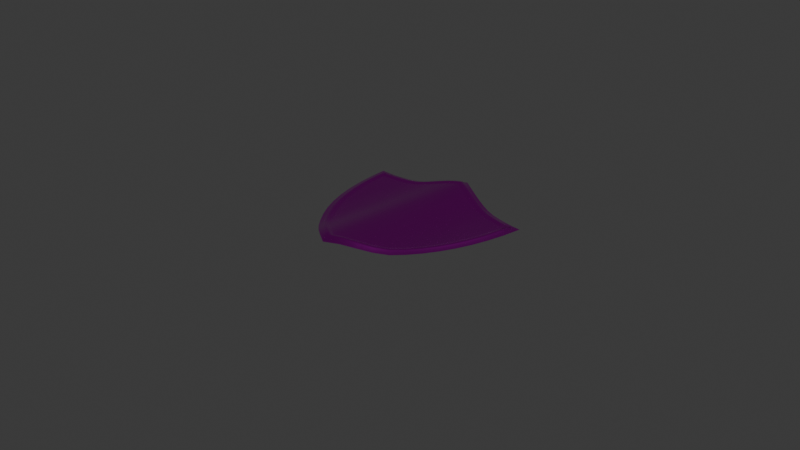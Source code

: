 # Source: shield.blend  (saved by Blender 4.2.66; exported with 4.5.12 LTS)
import bpy
from mathutils import Matrix  # noqa: F401  (used for matrix-valued properties, if any)

bpy.ops.wm.read_factory_settings(use_empty=True)
scene = bpy.context.scene
scene.name = 'Scene'

# ---- collections
col_collection = bpy.data.collections.new('Collection'); scene.collection.children.link(col_collection)

# ---- images (referenced by path relative to the original .blend; pixels are not part of the script)
import os
ASSET_DIR = os.environ.get("B2B_ASSET_DIR", "")  # directory of the original .blend (textures are referenced by path, not embedded)
HERE = os.path.dirname(os.path.abspath(__file__))  # packed textures are extracted next to this script under _unpacked/

def load_image(name, relpath, width, height, colorspace="sRGB"):
    """Load a texture the original file referenced (path relative to the .blend, or extracted next to this script)."""
    p = next((c for c in (os.path.join(HERE, relpath), os.path.join(ASSET_DIR, relpath)) if relpath and os.path.exists(c)), "")
    if p:
        img = bpy.data.images.load(p, check_existing=True)
        img.name = name
    else:  # same state as the original file: an image datablock whose file is absent (Cycles renders it pink)
        img = bpy.data.images.new(name, width, height)
        img.source = "FILE"
        img.filepath = "//" + (relpath or name)
    img.colorspace_settings.name = colorspace
    return img
img_shield = load_image('shield', 'shield.png', 1024, 1024, 'sRGB')

# ---- materials (node trees are filled in below, after node groups)
mat_material_001 = bpy.data.materials.new('Material.001')

# ---- material node trees
mat_material_001.use_nodes = True; mat_material_001.node_tree.nodes.clear()
_N = mat_material_001.node_tree.nodes; _L = mat_material_001.node_tree.links
n0 = _N.new('ShaderNodeBsdfPrincipled'); n0.name = 'Principled BSDF'; n0.location = (10, 300)
n0.inputs[1].default_value = 1.0
n0.inputs[2].default_value = 0.1949
n1 = _N.new('ShaderNodeOutputMaterial'); n1.name = 'Material Output'; n1.location = (300, 300)
n2 = _N.new('ShaderNodeTexImage'); n2.name = 'Image Texture'; n2.location = (-354, 303)
n2.image = img_shield
n3 = _N.new('ShaderNodeMapping'); n3.name = 'Mapping'; n3.location = (-534, 263)
n4 = _N.new('ShaderNodeTexCoord'); n4.name = 'Texture Coordinate'; n4.location = (-714, 263)
_L.new(n0.outputs[0], n1.inputs[0])
_L.new(n2.outputs[0], n0.inputs[0])
_L.new(n3.outputs[0], n2.inputs[0])
_L.new(n4.outputs[2], n3.inputs[0])
n1.is_active_output = True

# ---- world
world_world = bpy.data.worlds.new('World'); scene.world = world_world
world_world.use_nodes = True; world_world.node_tree.nodes.clear()
_N = world_world.node_tree.nodes; _L = world_world.node_tree.links
n0 = _N.new('ShaderNodeOutputWorld'); n0.name = 'World Output'; n0.location = (300, 300)
n1 = _N.new('ShaderNodeBackground'); n1.name = 'Background'; n1.location = (10, 300)
n1.inputs[0].default_value = (0.05088, 0.05088, 0.05088, 1.0)
_L.new(n1.outputs[0], n0.inputs[0])
n0.is_active_output = True
world_world.color = (0.05088, 0.05088, 0.05088)
world_world.sun_shadow_jitter_overblur = 0.0

# ---- cameras
cam_camera = bpy.data.cameras.new('Camera')
cam_camera.clip_end = 100.0
cam_camera.ortho_scale = 7.314

# ---- lights
light_light = bpy.data.lights.new('Light', 'POINT')
light_light.energy = 1000.0
light_light.shadow_soft_size = 0.1

# ---- meshes
me_b_ziercurve = bpy.data.meshes.new('BézierCurve')
me_b_ziercurve.from_pydata([(0.0, 1.0, 0.09164), (0.04109, 0.9695, 0.09599), (0.09454, 0.9372, 0.09573), (0.1589, 0.9038, 0.08845), (0.2329, 0.8703, 0.07356), (0.315, 0.8374, 0.05278), (0.4039, 0.8062, 0.02987), (0.4981, 0.7773, 0.0102), (0.5962, 0.7518, 0.0002388), (0.6969, 0.7304, 0.0), (0.7987, 0.7141, 0.0), (0.9002, 0.7037, 0.0), (1.0, 0.7, 0.0), (0.9788, 0.4915, 0.0), (0.9462, 0.2966, 0.0), (0.9022, 0.1147, 0.0), (0.8468, -0.05447, 0.0), (0.78, -0.2114, 0.0), (0.7021, -0.3564, 0.0), (0.6128, -0.4899, 0.0), (0.5124, -0.6124, 0.002328), (0.4009, -0.7243, 0.02628), (0.2783, -0.8259, 0.06201), (0.1446, -0.9177, 0.09062), (0.0, -1.0, 0.09297), (-0.04109, 0.9695, 0.09599), (-0.09454, 0.9372, 0.09573), (-0.1589, 0.9038, 0.08845), (-0.2329, 0.8703, 0.07356), (-0.315, 0.8374, 0.05278), (-0.4039, 0.8062, 0.02987), (-0.4981, 0.7773, 0.0102), (-0.5962, 0.7518, 0.0002388), (-0.6969, 0.7304, 0.0), (-0.7987, 0.7141, 0.0), (-0.9002, 0.7037, 0.0), (-1.0, 0.7, 0.0), (-0.9788, 0.4915, 0.0), (-0.9462, 0.2966, 0.0), (-0.9022, 0.1147, 0.0), (-0.8468, -0.05447, 0.0), (-0.78, -0.2114, 0.0), (-0.7021, -0.3564, 0.0), (-0.6128, -0.4899, 0.0), (-0.5124, -0.6124, 0.002328), (-0.4009, -0.7243, 0.02628), (-0.2783, -0.8259, 0.06201), (-0.1446, -0.9177, 0.09062), (0.0, 0.8472, 0.1202), (0.03161, 0.8271, 0.1191), (0.1036, 0.7898, 0.1099), (0.1832, 0.7537, 0.09249), (0.2704, 0.7188, 0.06905), (0.3643, 0.6858, 0.04378), (0.4636, 0.6554, 0.02252), (0.5671, 0.6284, 0.01223), (0.6737, 0.6058, 0.01209), (0.7831, 0.5883, 0.01209), (0.8607, 0.5821, 0.01209), (0.8532, 0.5084, 0.01209), (0.822, 0.322, 0.01209), (0.7802, 0.1494, 0.01209), (0.728, -0.009869, 0.01209), (0.6657, -0.1564, 0.01209), (0.5933, -0.291, 0.01209), (0.5109, -0.4144, 0.01209), (0.4183, -0.5273, 0.01825), (0.3154, -0.6306, 0.04666), (0.2018, -0.7247, 0.0843), (0.07732, -0.8102, 0.1142), (0.0, -0.8542, 0.1202), (-0.03161, 0.8271, 0.1191), (-0.1036, 0.7898, 0.1099), (-0.1832, 0.7537, 0.09249), (-0.2704, 0.7188, 0.06905), (-0.3643, 0.6858, 0.04378), (-0.4636, 0.6554, 0.02252), (-0.5671, 0.6284, 0.01223), (-0.6737, 0.6058, 0.01209), (-0.7831, 0.5883, 0.01209), (-0.8607, 0.5821, 0.01209), (-0.8532, 0.5084, 0.01209), (-0.822, 0.322, 0.01209), (-0.7802, 0.1494, 0.01209), (-0.728, -0.009869, 0.01209), (-0.6657, -0.1564, 0.01209), (-0.5933, -0.291, 0.01209), (-0.5109, -0.4144, 0.01209), (-0.4183, -0.5273, 0.01825), (-0.3154, -0.6306, 0.04666), (-0.2018, -0.7247, 0.0843), (-0.07732, -0.8102, 0.1142), (0.07417, 0.9009, 0.1145), (0.1408, 0.8664, 0.1065), (0.2166, 0.832, 0.09044), (0.3004, 0.7985, 0.0684), (0.3909, 0.7666, 0.04426), (0.4867, 0.7373, 0.02359), (0.5866, 0.7113, 0.013), (0.6893, 0.6895, 0.01271), (0.7932, 0.6728, 0.0127), (0.9541, 0.6601, 0.003262), (0.9376, 0.4971, 0.01271), (0.9054, 0.3049, 0.0127), (0.8621, 0.1261, 0.0127), (0.8078, -0.03983, 0.0127), (0.7425, -0.1933, 0.01269), (0.6664, -0.3349, 0.01269), (0.5794, -0.4652, 0.01269), (0.4815, -0.5845, 0.0164), (0.3728, -0.6935, 0.0426), (0.2532, -0.7927, 0.07969), (0.1225, -0.8824, 0.1093), (0.0, -0.9521, 0.1099), (-0.07417, 0.9009, 0.1145), (-0.1408, 0.8664, 0.1065), (-0.2166, 0.832, 0.09044), (-0.3004, 0.7985, 0.0684), (-0.3909, 0.7666, 0.04426), (-0.4867, 0.7373, 0.02359), (-0.5866, 0.7113, 0.013), (-0.6893, 0.6895, 0.01271), (-0.7932, 0.6728, 0.0127), (-0.9541, 0.6601, 0.003262), (-0.9376, 0.4971, 0.01271), (-0.9054, 0.3049, 0.0127), (-0.8621, 0.1261, 0.0127), (-0.8078, -0.03983, 0.0127), (-0.7425, -0.1933, 0.01269), (-0.6664, -0.3349, 0.01269), (-0.5794, -0.4652, 0.01269), (-0.4815, -0.5845, 0.0164), (-0.3728, -0.6935, 0.0426), (-0.2532, -0.7927, 0.07969), (-0.1225, -0.8824, 0.1093), (0.0, 0.9482, 0.1087), (0.1091, 0.8011, 0.1107), (0.1353, 0.855, 0.1151), (0.1156, 0.8146, 0.1154), (0.1222, 0.8281, 0.1213), (0.1287, 0.8415, 0.1217), (0.06786, 0.8899, 0.1234), (0.03793, 0.838, 0.1198), (0.06038, 0.877, 0.1302), (0.05289, 0.864, 0.13), (0.04541, 0.851, 0.1243), (0.1881, 0.7653, 0.0934), (0.2116, 0.8204, 0.09881), (0.194, 0.7791, 0.09824), (0.1999, 0.7928, 0.1043), (0.2058, 0.8066, 0.1051), (0.2749, 0.7306, 0.07006), (0.2959, 0.7867, 0.07646), (0.2801, 0.7446, 0.07506), (0.2854, 0.7586, 0.0814), (0.2907, 0.7726, 0.08244), (0.3682, 0.6978, 0.04484), (0.3869, 0.7546, 0.05205), (0.3729, 0.712, 0.04996), (0.3776, 0.7262, 0.05648), (0.3823, 0.7404, 0.05776), (0.467, 0.6675, 0.02353), (0.4833, 0.7251, 0.03117), (0.4711, 0.6819, 0.02867), (0.4752, 0.6963, 0.03528), (0.4792, 0.7107, 0.0367), (0.57, 0.6407, 0.01306), (0.5837, 0.699, 0.02051), (0.5734, 0.6553, 0.01806), (0.5769, 0.6699, 0.02461), (0.5803, 0.6844, 0.02601), (0.676, 0.6182, 0.01288), (0.6869, 0.6771, 0.02022), (0.6787, 0.633, 0.01784), (0.6815, 0.6477, 0.02436), (0.6842, 0.6624, 0.02574), (0.7846, 0.6008, 0.01288), (0.7917, 0.6603, 0.02022), (0.7864, 0.6157, 0.01784), (0.7882, 0.6306, 0.02437), (0.7899, 0.6454, 0.02574), (0.8745, 0.5937, 0.01217), (0.9403, 0.6485, 0.01258), (0.891, 0.6074, 0.02018), (0.9074, 0.6211, 0.02997), (0.9238, 0.6348, 0.02486), (0.8344, 0.3194, 0.01288), (0.893, 0.3074, 0.02022), (0.849, 0.3164, 0.01784), (0.8637, 0.3134, 0.02437), (0.8784, 0.3104, 0.02574), (0.9251, 0.4988, 0.02022), (0.8657, 0.5067, 0.01288), (0.9102, 0.5008, 0.02574), (0.8954, 0.5027, 0.02437), (0.8805, 0.5047, 0.01784), (0.7923, 0.1459, 0.01288), (0.85, 0.1296, 0.02022), (0.8067, 0.1418, 0.01784), (0.8212, 0.1377, 0.02437), (0.8356, 0.1337, 0.02574), (0.7399, -0.01431, 0.01288), (0.796, -0.03538, 0.02021), (0.7539, -0.01958, 0.01784), (0.7679, -0.02485, 0.02437), (0.7819, -0.03011, 0.02574), (0.6771, -0.1619, 0.01288), (0.7311, -0.1879, 0.02021), (0.6906, -0.1684, 0.01784), (0.7041, -0.1749, 0.02437), (0.7176, -0.1814, 0.02575), (0.6042, -0.2975, 0.01288), (0.6555, -0.3284, 0.02021), (0.617, -0.3053, 0.01785), (0.6298, -0.313, 0.02438), (0.6427, -0.3207, 0.02575), (0.5211, -0.4219, 0.01288), (0.5692, -0.4576, 0.02021), (0.5331, -0.4309, 0.01785), (0.5451, -0.4398, 0.02438), (0.5572, -0.4487, 0.02575), (0.4277, -0.5358, 0.01875), (0.4722, -0.576, 0.02433), (0.4388, -0.5459, 0.02332), (0.4499, -0.5559, 0.02941), (0.4611, -0.566, 0.03033), (0.3239, -0.6399, 0.04702), (0.3643, -0.6842, 0.05103), (0.334, -0.651, 0.05134), (0.3441, -0.662, 0.05707), (0.3542, -0.6731, 0.05754), (0.2095, -0.7348, 0.08477), (0.2456, -0.7826, 0.08839), (0.2185, -0.7467, 0.08913), (0.2275, -0.7587, 0.09478), (0.2366, -0.7706, 0.0951), (0.08403, -0.8209, 0.1148), (0.1158, -0.8717, 0.1182), (0.09198, -0.8336, 0.1193), (0.09993, -0.8463, 0.1249), (0.1079, -0.859, 0.1251), (0.0, -0.8687, 0.1208), (0.0, -0.9376, 0.1204), (0.0, -0.8859, 0.1262), (0.0, -0.9032, 0.1329), (0.0, -0.9204, 0.1309), (-0.03793, 0.838, 0.1198), (-0.06786, 0.8899, 0.1234), (-0.04541, 0.851, 0.1243), (-0.05289, 0.864, 0.13), (-0.06038, 0.877, 0.1302), (-0.1353, 0.855, 0.1151), (-0.1091, 0.8011, 0.1107), (-0.1287, 0.8415, 0.1217), (-0.1222, 0.8281, 0.1213), (-0.1156, 0.8146, 0.1154), (-0.2116, 0.8204, 0.09881), (-0.1881, 0.7653, 0.0934), (-0.2058, 0.8066, 0.1051), (-0.1999, 0.7928, 0.1043), (-0.194, 0.7791, 0.09824), (-0.2959, 0.7867, 0.07646), (-0.2749, 0.7306, 0.07006), (-0.2907, 0.7726, 0.08244), (-0.2854, 0.7586, 0.0814), (-0.2801, 0.7446, 0.07506), (-0.3869, 0.7546, 0.05205), (-0.3682, 0.6978, 0.04484), (-0.3823, 0.7404, 0.05776), (-0.3776, 0.7262, 0.05648), (-0.3729, 0.712, 0.04996), (-0.4833, 0.7251, 0.03117), (-0.467, 0.6675, 0.02353), (-0.4792, 0.7107, 0.0367), (-0.4752, 0.6963, 0.03528), (-0.4711, 0.6819, 0.02867), (-0.5837, 0.699, 0.02051), (-0.57, 0.6407, 0.01306), (-0.5803, 0.6844, 0.02601), (-0.5769, 0.6699, 0.02461), (-0.5734, 0.6553, 0.01806), (-0.6869, 0.6771, 0.02022), (-0.676, 0.6182, 0.01288), (-0.6842, 0.6624, 0.02574), (-0.6815, 0.6477, 0.02436), (-0.6787, 0.633, 0.01784), (-0.7917, 0.6603, 0.02022), (-0.7846, 0.6008, 0.01288), (-0.7899, 0.6454, 0.02574), (-0.7882, 0.6306, 0.02437), (-0.7864, 0.6157, 0.01784), (-0.9403, 0.6485, 0.01258), (-0.8745, 0.5937, 0.01217), (-0.9238, 0.6348, 0.02486), (-0.9074, 0.6211, 0.02997), (-0.891, 0.6074, 0.02018), (-0.8657, 0.5067, 0.01288), (-0.9251, 0.4988, 0.02022), (-0.8805, 0.5047, 0.01784), (-0.8954, 0.5027, 0.02437), (-0.9102, 0.5008, 0.02574), (-0.893, 0.3074, 0.02022), (-0.8344, 0.3194, 0.01288), (-0.8784, 0.3104, 0.02574), (-0.8637, 0.3134, 0.02437), (-0.849, 0.3164, 0.01784), (-0.85, 0.1296, 0.02022), (-0.7923, 0.1459, 0.01288), (-0.8356, 0.1337, 0.02574), (-0.8212, 0.1377, 0.02437), (-0.8067, 0.1418, 0.01784), (-0.796, -0.03538, 0.02021), (-0.7399, -0.01431, 0.01288), (-0.7819, -0.03011, 0.02574), (-0.7679, -0.02485, 0.02437), (-0.7539, -0.01958, 0.01784), (-0.7311, -0.1879, 0.02021), (-0.6771, -0.1619, 0.01288), (-0.7176, -0.1814, 0.02575), (-0.7041, -0.1749, 0.02437), (-0.6906, -0.1684, 0.01784), (-0.6555, -0.3284, 0.02021), (-0.6042, -0.2975, 0.01288), (-0.6427, -0.3207, 0.02575), (-0.6298, -0.313, 0.02438), (-0.617, -0.3053, 0.01785), (-0.5692, -0.4576, 0.02021), (-0.5211, -0.4219, 0.01288), (-0.5572, -0.4487, 0.02575), (-0.5451, -0.4398, 0.02438), (-0.5331, -0.4309, 0.01785), (-0.4722, -0.576, 0.02433), (-0.4277, -0.5358, 0.01875), (-0.4611, -0.566, 0.03033), (-0.4499, -0.5559, 0.02941), (-0.4388, -0.5459, 0.02332), (-0.3643, -0.6842, 0.05103), (-0.3239, -0.6399, 0.04702), (-0.3542, -0.6731, 0.05754), (-0.3441, -0.662, 0.05707), (-0.334, -0.651, 0.05134), (-0.2456, -0.7826, 0.08839), (-0.2095, -0.7348, 0.08477), (-0.2366, -0.7706, 0.0951), (-0.2275, -0.7587, 0.09478), (-0.2185, -0.7467, 0.08913), (-0.1158, -0.8717, 0.1182), (-0.08403, -0.8209, 0.1148), (-0.1079, -0.859, 0.1251), (-0.09993, -0.8463, 0.1249), (-0.09198, -0.8336, 0.1193), (0.0, 0.9332, 0.1195), (0.0, 0.8622, 0.1207), (0.0, 0.9155, 0.1307), (0.0, 0.8977, 0.1333), (0.0, 0.88, 0.1264)], [], [(69, 49, 48, 70), (135, 1, 0), (92, 2, 1, 135), (93, 3, 2, 92), (94, 4, 3, 93), (95, 5, 4, 94), (96, 6, 5, 95), (97, 7, 6, 96), (98, 8, 7, 97), (99, 9, 8, 98), (100, 10, 9, 99), (101, 11, 10, 100), (101, 12, 11), (102, 13, 12, 101), (103, 14, 13, 102), (104, 15, 14, 103), (105, 16, 15, 104), (106, 17, 16, 105), (107, 18, 17, 106), (108, 19, 18, 107), (109, 20, 19, 108), (110, 21, 20, 109), (111, 22, 21, 110), (112, 23, 22, 111), (113, 24, 23, 112), (135, 0, 25), (135, 25, 26, 114), (114, 26, 27, 115), (115, 27, 28, 116), (116, 28, 29, 117), (117, 29, 30, 118), (118, 30, 31, 119), (119, 31, 32, 120), (120, 32, 33, 121), (121, 33, 34, 122), (122, 34, 35, 123), (123, 35, 36), (123, 36, 37, 124), (124, 37, 38, 125), (125, 38, 39, 126), (126, 39, 40, 127), (127, 40, 41, 128), (128, 41, 42, 129), (129, 42, 43, 130), (130, 43, 44, 131), (131, 44, 45, 132), (132, 45, 46, 133), (133, 46, 47, 134), (134, 47, 24, 113), (141, 92, 135, 351), (51, 146, 136, 50), (53, 156, 151, 52), (54, 161, 156, 53), (55, 166, 161, 54), (56, 171, 166, 55), (57, 176, 171, 56), (58, 181, 176, 57), (59, 192, 181, 58), (62, 201, 196, 61), (61, 196, 186, 60), (63, 206, 201, 62), (64, 211, 206, 63), (65, 216, 211, 64), (66, 221, 216, 65), (67, 226, 221, 66), (68, 231, 226, 67), (69, 236, 231, 68), (70, 241, 236, 69), (91, 347, 241, 70), (251, 115, 116, 256), (72, 252, 257, 73), (73, 257, 262, 74), (74, 262, 267, 75), (75, 267, 272, 76), (76, 272, 277, 77), (77, 277, 282, 78), (78, 282, 287, 79), (79, 287, 292, 80), (301, 125, 126, 306), (82, 302, 307, 83), (83, 307, 312, 84), (84, 312, 317, 85), (85, 317, 322, 86), (86, 322, 327, 87), (87, 327, 332, 88), (88, 332, 337, 89), (89, 337, 342, 90), (90, 342, 347, 91), (71, 246, 252, 72), (80, 292, 296, 81), (60, 186, 192, 59), (49, 142, 352, 48), (48, 352, 246, 71), (247, 114, 115, 251), (52, 151, 146, 51), (191, 102, 101, 182), (81, 296, 302, 82), (346, 134, 113, 242), (341, 133, 134, 346), (336, 132, 133, 341), (331, 131, 132, 336), (326, 130, 131, 331), (321, 129, 130, 326), (316, 128, 129, 321), (311, 127, 128, 316), (306, 126, 127, 311), (297, 124, 125, 301), (291, 123, 124, 297), (286, 122, 123, 291), (281, 121, 122, 286), (276, 120, 121, 281), (271, 119, 120, 276), (266, 118, 119, 271), (261, 117, 118, 266), (256, 116, 117, 261), (351, 135, 114, 247), (242, 113, 112, 237), (237, 112, 111, 232), (232, 111, 110, 227), (227, 110, 109, 222), (222, 109, 108, 217), (217, 108, 107, 212), (212, 107, 106, 207), (207, 106, 105, 202), (202, 105, 104, 197), (187, 103, 102, 191), (197, 104, 103, 187), (182, 101, 100, 177), (177, 100, 99, 172), (172, 99, 98, 167), (167, 98, 97, 162), (162, 97, 96, 157), (157, 96, 95, 152), (152, 95, 94, 147), (137, 93, 92, 141), (147, 94, 93, 137), (247, 250, 353, 351), (250, 249, 354, 353), (249, 248, 355, 354), (248, 246, 352, 355), (351, 353, 143, 141), (353, 354, 144, 143), (354, 355, 145, 144), (355, 352, 142, 145), (182, 185, 193, 191), (185, 184, 194, 193), (184, 183, 195, 194), (183, 181, 192, 195), (297, 300, 293, 291), (300, 299, 294, 293), (299, 298, 295, 294), (298, 296, 292, 295), (242, 245, 348, 346), (245, 244, 349, 348), (244, 243, 350, 349), (243, 241, 347, 350), (346, 348, 343, 341), (348, 349, 344, 343), (349, 350, 345, 344), (350, 347, 342, 345), (341, 343, 338, 336), (343, 344, 339, 338), (344, 345, 340, 339), (345, 342, 337, 340), (336, 338, 333, 331), (338, 339, 334, 333), (339, 340, 335, 334), (340, 337, 332, 335), (331, 333, 328, 326), (333, 334, 329, 328), (334, 335, 330, 329), (335, 332, 327, 330), (326, 328, 323, 321), (328, 329, 324, 323), (329, 330, 325, 324), (330, 327, 322, 325), (321, 323, 318, 316), (323, 324, 319, 318), (324, 325, 320, 319), (325, 322, 317, 320), (316, 318, 313, 311), (318, 319, 314, 313), (319, 320, 315, 314), (320, 317, 312, 315), (311, 313, 308, 306), (313, 314, 309, 308), (314, 315, 310, 309), (315, 312, 307, 310), (306, 308, 303, 301), (308, 309, 304, 303), (309, 310, 305, 304), (310, 307, 302, 305), (301, 303, 300, 297), (303, 304, 299, 300), (304, 305, 298, 299), (305, 302, 296, 298), (291, 293, 288, 286), (293, 294, 289, 288), (294, 295, 290, 289), (295, 292, 287, 290), (286, 288, 283, 281), (288, 289, 284, 283), (289, 290, 285, 284), (290, 287, 282, 285), (281, 283, 278, 276), (283, 284, 279, 278), (284, 285, 280, 279), (285, 282, 277, 280), (276, 278, 273, 271), (278, 279, 274, 273), (279, 280, 275, 274), (280, 277, 272, 275), (271, 273, 268, 266), (273, 274, 269, 268), (274, 275, 270, 269), (275, 272, 267, 270), (266, 268, 263, 261), (268, 269, 264, 263), (269, 270, 265, 264), (270, 267, 262, 265), (261, 263, 258, 256), (263, 264, 259, 258), (264, 265, 260, 259), (265, 262, 257, 260), (256, 258, 253, 251), (258, 259, 254, 253), (259, 260, 255, 254), (260, 257, 252, 255), (251, 253, 250, 247), (253, 254, 249, 250), (254, 255, 248, 249), (255, 252, 246, 248), (237, 240, 245, 242), (240, 239, 244, 245), (239, 238, 243, 244), (238, 236, 241, 243), (232, 235, 240, 237), (235, 234, 239, 240), (234, 233, 238, 239), (233, 231, 236, 238), (227, 230, 235, 232), (230, 229, 234, 235), (229, 228, 233, 234), (228, 226, 231, 233), (222, 225, 230, 227), (225, 224, 229, 230), (224, 223, 228, 229), (223, 221, 226, 228), (217, 220, 225, 222), (220, 219, 224, 225), (219, 218, 223, 224), (218, 216, 221, 223), (212, 215, 220, 217), (215, 214, 219, 220), (214, 213, 218, 219), (213, 211, 216, 218), (207, 210, 215, 212), (210, 209, 214, 215), (209, 208, 213, 214), (208, 206, 211, 213), (202, 205, 210, 207), (205, 204, 209, 210), (204, 203, 208, 209), (203, 201, 206, 208), (197, 200, 205, 202), (200, 199, 204, 205), (199, 198, 203, 204), (198, 196, 201, 203), (187, 190, 200, 197), (190, 189, 199, 200), (189, 188, 198, 199), (188, 186, 196, 198), (191, 193, 190, 187), (193, 194, 189, 190), (194, 195, 188, 189), (195, 192, 186, 188), (177, 180, 185, 182), (180, 179, 184, 185), (179, 178, 183, 184), (178, 176, 181, 183), (172, 175, 180, 177), (175, 174, 179, 180), (174, 173, 178, 179), (173, 171, 176, 178), (167, 170, 175, 172), (170, 169, 174, 175), (169, 168, 173, 174), (168, 166, 171, 173), (162, 165, 170, 167), (165, 164, 169, 170), (164, 163, 168, 169), (163, 161, 166, 168), (157, 160, 165, 162), (160, 159, 164, 165), (159, 158, 163, 164), (158, 156, 161, 163), (152, 155, 160, 157), (155, 154, 159, 160), (154, 153, 158, 159), (153, 151, 156, 158), (147, 150, 155, 152), (150, 149, 154, 155), (149, 148, 153, 154), (148, 146, 151, 153), (137, 140, 150, 147), (140, 139, 149, 150), (139, 138, 148, 149), (138, 136, 146, 148), (141, 143, 140, 137), (143, 144, 139, 140), (144, 145, 138, 139), (145, 142, 136, 138), (50, 136, 142, 49), (49, 69, 68, 50), (50, 68, 67, 51), (51, 67, 66, 52), (52, 66, 65, 53), (53, 65, 64, 54), (54, 64, 63, 55), (55, 63, 62, 56), (56, 62, 61, 57), (91, 70, 48, 71), (71, 72, 90, 91), (72, 73, 89, 90), (73, 74, 88, 89), (74, 75, 87, 88), (75, 76, 86, 87), (76, 77, 85, 86), (77, 78, 84, 85), (78, 79, 83, 84), (58, 57, 59), (60, 59, 57, 61), (80, 81, 79), (82, 83, 79, 81)])
me_b_ziercurve.polygons.foreach_set('use_smooth', [True] * 334)
_uv = me_b_ziercurve.uv_layers.new(name='UVMap')
_uv.uv.foreach_set('vector', [0.5387, 0.09491, 0.5158, 0.9135, 0.5, 0.9236, 0.5, 0.07291, 0.5, 0.9741, 0.5205, 0.9848, 0.5, 1.0, 0.5371, 0.9504, 0.5473, 0.9686, 0.5205, 0.9848, 0.5, 0.9741, 0.5704, 0.9332, 0.5795, 0.9519, 0.5473, 0.9686, 0.5371, 0.9504, 0.6083, 0.916, 0.6165, 0.9351, 0.5795, 0.9519, 0.5704, 0.9332, 0.6502, 0.8992, 0.6575, 0.9187, 0.6165, 0.9351, 0.6083, 0.916, 0.6954, 0.8833, 0.7019, 0.9031, 0.6575, 0.9187, 0.6502, 0.8992, 0.7434, 0.8687, 0.749, 0.8887, 0.7019, 0.9031, 0.6954, 0.8833, 0.7933, 0.8557, 0.7981, 0.8759, 0.749, 0.8887, 0.7434, 0.8687, 0.8446, 0.8448, 0.8484, 0.8652, 0.7981, 0.8759, 0.7933, 0.8557, 0.8966, 0.8364, 0.8993, 0.8571, 0.8484, 0.8652, 0.8446, 0.8448, 0.9771, 0.83, 0.9501, 0.8518, 0.8993, 0.8571, 0.8966, 0.8364, 0.9771, 0.83, 1.0, 0.85, 0.9501, 0.8518, 0.9688, 0.7485, 0.9894, 0.7458, 1.0, 0.85, 0.9771, 0.83, 0.9527, 0.6525, 0.9731, 0.6483, 0.9894, 0.7458, 0.9688, 0.7485, 0.9311, 0.563, 0.9511, 0.5574, 0.9731, 0.6483, 0.9527, 0.6525, 0.9039, 0.4801, 0.9234, 0.4728, 0.9511, 0.5574, 0.9311, 0.563, 0.8713, 0.4033, 0.89, 0.3943, 0.9234, 0.4728, 0.9039, 0.4801, 0.8332, 0.3325, 0.851, 0.3218, 0.89, 0.3943, 0.8713, 0.4033, 0.7897, 0.2674, 0.8064, 0.255, 0.851, 0.3218, 0.8332, 0.3325, 0.7408, 0.2077, 0.7562, 0.1938, 0.8064, 0.255, 0.7897, 0.2674, 0.6864, 0.1532, 0.7005, 0.1379, 0.7562, 0.1938, 0.7408, 0.2077, 0.6266, 0.1037, 0.6391, 0.08705, 0.7005, 0.1379, 0.6864, 0.1532, 0.5613, 0.05881, 0.5723, 0.04117, 0.6391, 0.08705, 0.6266, 0.1037, 0.5, 0.02393, 0.5, 0.0, 0.5723, 0.04117, 0.5613, 0.05881, 0.5, 0.9741, 0.5, 1.0, 0.4795, 0.9848, 0.5, 0.9741, 0.4795, 0.9848, 0.4527, 0.9686, 0.4629, 0.9504, 0.4629, 0.9504, 0.4527, 0.9686, 0.4205, 0.9519, 0.4296, 0.9332, 0.4296, 0.9332, 0.4205, 0.9519, 0.3835, 0.9351, 0.3917, 0.916, 0.3917, 0.916, 0.3835, 0.9351, 0.3425, 0.9187, 0.3498, 0.8992, 0.3498, 0.8992, 0.3425, 0.9187, 0.2981, 0.9031, 0.3046, 0.8833, 0.3046, 0.8833, 0.2981, 0.9031, 0.251, 0.8887, 0.2566, 0.8687, 0.2566, 0.8687, 0.251, 0.8887, 0.2019, 0.8759, 0.2067, 0.8557, 0.2067, 0.8557, 0.2019, 0.8759, 0.1516, 0.8652, 0.1554, 0.8448, 0.1554, 0.8448, 0.1516, 0.8652, 0.1007, 0.8571, 0.1034, 0.8364, 0.1034, 0.8364, 0.1007, 0.8571, 0.04991, 0.8518, 0.02293, 0.83, 0.02293, 0.83, 0.04991, 0.8518, 0.0, 0.85, 0.02293, 0.83, 0.0, 0.85, 0.01058, 0.7458, 0.03121, 0.7485, 0.03121, 0.7485, 0.01058, 0.7458, 0.0269, 0.6483, 0.04729, 0.6525, 0.04729, 0.6525, 0.0269, 0.6483, 0.04891, 0.5574, 0.06894, 0.563, 0.06894, 0.563, 0.04891, 0.5574, 0.07662, 0.4728, 0.09611, 0.4801, 0.09611, 0.4801, 0.07662, 0.4728, 0.11, 0.3943, 0.1287, 0.4033, 0.1287, 0.4033, 0.11, 0.3943, 0.149, 0.3218, 0.1668, 0.3325, 0.1668, 0.3325, 0.149, 0.3218, 0.1936, 0.255, 0.2103, 0.2674, 0.2103, 0.2674, 0.1936, 0.255, 0.2438, 0.1938, 0.2592, 0.2077, 0.2592, 0.2077, 0.2438, 0.1938, 0.2995, 0.1379, 0.3136, 0.1532, 0.3136, 0.1532, 0.2995, 0.1379, 0.3609, 0.08705, 0.3734, 0.1037, 0.3734, 0.1037, 0.3609, 0.08705, 0.4277, 0.04117, 0.4387, 0.05881, 0.4387, 0.05881, 0.4277, 0.04117, 0.5, 0.0, 0.5, 0.02393, 0.5339, 0.945, 0.5371, 0.9504, 0.5, 0.9741, 0.5, 0.9666, 0.5916, 0.8768, 0.5941, 0.8827, 0.5546, 0.9006, 0.5518, 0.8949, 0.6821, 0.8429, 0.6841, 0.8489, 0.6374, 0.8653, 0.6352, 0.8594, 0.7318, 0.8277, 0.7335, 0.8338, 0.6841, 0.8489, 0.6821, 0.8429, 0.7835, 0.8142, 0.785, 0.8204, 0.7335, 0.8338, 0.7318, 0.8277, 0.8368, 0.8029, 0.838, 0.8091, 0.785, 0.8204, 0.7835, 0.8142, 0.8916, 0.7941, 0.8923, 0.8004, 0.838, 0.8091, 0.8368, 0.8029, 0.9303, 0.791, 0.9373, 0.7968, 0.8923, 0.8004, 0.8916, 0.7941, 0.9266, 0.7542, 0.9328, 0.7534, 0.9373, 0.7968, 0.9303, 0.791, 0.864, 0.4951, 0.8699, 0.4928, 0.8962, 0.573, 0.8901, 0.5747, 0.8901, 0.5747, 0.8962, 0.573, 0.9172, 0.6597, 0.911, 0.661, 0.8328, 0.4218, 0.8385, 0.419, 0.8699, 0.4928, 0.864, 0.4951, 0.7967, 0.3545, 0.8021, 0.3512, 0.8385, 0.419, 0.8328, 0.4218, 0.7554, 0.2928, 0.7605, 0.289, 0.8021, 0.3512, 0.7967, 0.3545, 0.7092, 0.2363, 0.7139, 0.2321, 0.7605, 0.289, 0.7554, 0.2928, 0.6577, 0.1847, 0.662, 0.18, 0.7139, 0.2321, 0.7092, 0.2363, 0.6009, 0.1377, 0.6047, 0.1326, 0.662, 0.18, 0.6577, 0.1847, 0.5387, 0.09491, 0.542, 0.08956, 0.6047, 0.1326, 0.6009, 0.1377, 0.5, 0.07291, 0.5, 0.06564, 0.542, 0.08956, 0.5387, 0.09491, 0.4613, 0.09491, 0.458, 0.08956, 0.5, 0.06564, 0.5, 0.07291, 0.4324, 0.9275, 0.4296, 0.9332, 0.3917, 0.916, 0.3942, 0.9102, 0.4482, 0.8949, 0.4454, 0.9006, 0.4059, 0.8827, 0.4084, 0.8768, 0.4084, 0.8768, 0.4059, 0.8827, 0.3626, 0.8653, 0.3648, 0.8594, 0.3648, 0.8594, 0.3626, 0.8653, 0.3159, 0.8489, 0.3179, 0.8429, 0.3179, 0.8429, 0.3159, 0.8489, 0.2665, 0.8338, 0.2682, 0.8277, 0.2682, 0.8277, 0.2665, 0.8338, 0.215, 0.8204, 0.2165, 0.8142, 0.2165, 0.8142, 0.215, 0.8204, 0.162, 0.8091, 0.1632, 0.8029, 0.1632, 0.8029, 0.162, 0.8091, 0.1077, 0.8004, 0.1084, 0.7941, 0.1084, 0.7941, 0.1077, 0.8004, 0.06274, 0.7968, 0.06967, 0.791, 0.05348, 0.6537, 0.04729, 0.6525, 0.06894, 0.563, 0.07502, 0.5648, 0.08901, 0.661, 0.08282, 0.6597, 0.1038, 0.573, 0.1099, 0.5747, 0.1099, 0.5747, 0.1038, 0.573, 0.1301, 0.4928, 0.136, 0.4951, 0.136, 0.4951, 0.1301, 0.4928, 0.1615, 0.419, 0.1672, 0.4218, 0.1672, 0.4218, 0.1615, 0.419, 0.1979, 0.3512, 0.2033, 0.3545, 0.2033, 0.3545, 0.1979, 0.3512, 0.2395, 0.289, 0.2446, 0.2928, 0.2446, 0.2928, 0.2395, 0.289, 0.2861, 0.2321, 0.2908, 0.2363, 0.2908, 0.2363, 0.2861, 0.2321, 0.338, 0.18, 0.3423, 0.1847, 0.3423, 0.1847, 0.338, 0.18, 0.3953, 0.1326, 0.3991, 0.1377, 0.3991, 0.1377, 0.3953, 0.1326, 0.458, 0.08956, 0.4613, 0.09491, 0.4842, 0.9135, 0.481, 0.919, 0.4454, 0.9006, 0.4482, 0.8949, 0.06967, 0.791, 0.06274, 0.7968, 0.06715, 0.7534, 0.07341, 0.7542, 0.911, 0.661, 0.9172, 0.6597, 0.9328, 0.7534, 0.9266, 0.7542, 0.5158, 0.9135, 0.519, 0.919, 0.5, 0.9311, 0.5, 0.9236, 0.5, 0.9236, 0.5, 0.9311, 0.481, 0.919, 0.4842, 0.9135, 0.4661, 0.945, 0.4629, 0.9504, 0.4296, 0.9332, 0.4324, 0.9275, 0.6352, 0.8594, 0.6374, 0.8653, 0.5941, 0.8827, 0.5916, 0.8768, 0.9625, 0.7494, 0.9688, 0.7485, 0.9771, 0.83, 0.9701, 0.8242, 0.07341, 0.7542, 0.06715, 0.7534, 0.08282, 0.6597, 0.08901, 0.661, 0.4421, 0.06417, 0.4387, 0.05881, 0.5, 0.02393, 0.5, 0.0312, 0.3772, 0.1087, 0.3734, 0.1037, 0.4387, 0.05881, 0.4421, 0.06417, 0.3178, 0.1579, 0.3136, 0.1532, 0.3734, 0.1037, 0.3772, 0.1087, 0.2639, 0.212, 0.2592, 0.2077, 0.3136, 0.1532, 0.3178, 0.1579, 0.2154, 0.2712, 0.2103, 0.2674, 0.2592, 0.2077, 0.2639, 0.212, 0.1722, 0.3358, 0.1668, 0.3325, 0.2103, 0.2674, 0.2154, 0.2712, 0.1344, 0.4061, 0.1287, 0.4033, 0.1668, 0.3325, 0.1722, 0.3358, 0.102, 0.4823, 0.09611, 0.4801, 0.1287, 0.4033, 0.1344, 0.4061, 0.07502, 0.5648, 0.06894, 0.563, 0.09611, 0.4801, 0.102, 0.4823, 0.03747, 0.7494, 0.03121, 0.7485, 0.04729, 0.6525, 0.05348, 0.6537, 0.02987, 0.8242, 0.02293, 0.83, 0.03121, 0.7485, 0.03747, 0.7494, 0.1041, 0.8301, 0.1034, 0.8364, 0.02293, 0.83, 0.02987, 0.8242, 0.1565, 0.8386, 0.1554, 0.8448, 0.1034, 0.8364, 0.1041, 0.8301, 0.2081, 0.8495, 0.2067, 0.8557, 0.1554, 0.8448, 0.1565, 0.8386, 0.2583, 0.8626, 0.2566, 0.8687, 0.2067, 0.8557, 0.2081, 0.8495, 0.3065, 0.8773, 0.3046, 0.8833, 0.2566, 0.8687, 0.2583, 0.8626, 0.352, 0.8933, 0.3498, 0.8992, 0.3046, 0.8833, 0.3065, 0.8773, 0.3942, 0.9102, 0.3917, 0.916, 0.3498, 0.8992, 0.352, 0.8933, 0.5, 0.9666, 0.5, 0.9741, 0.4629, 0.9504, 0.4661, 0.945, 0.5, 0.0312, 0.5, 0.02393, 0.5613, 0.05881, 0.5579, 0.06417, 0.5579, 0.06417, 0.5613, 0.05881, 0.6266, 0.1037, 0.6228, 0.1087, 0.6228, 0.1087, 0.6266, 0.1037, 0.6864, 0.1532, 0.6822, 0.1579, 0.6822, 0.1579, 0.6864, 0.1532, 0.7408, 0.2077, 0.7361, 0.212, 0.7361, 0.212, 0.7408, 0.2077, 0.7897, 0.2674, 0.7846, 0.2712, 0.7846, 0.2712, 0.7897, 0.2674, 0.8332, 0.3325, 0.8278, 0.3358, 0.8278, 0.3358, 0.8332, 0.3325, 0.8713, 0.4033, 0.8656, 0.4061, 0.8656, 0.4061, 0.8713, 0.4033, 0.9039, 0.4801, 0.898, 0.4823, 0.898, 0.4823, 0.9039, 0.4801, 0.9311, 0.563, 0.925, 0.5648, 0.9465, 0.6537, 0.9527, 0.6525, 0.9688, 0.7485, 0.9625, 0.7494, 0.925, 0.5648, 0.9311, 0.563, 0.9527, 0.6525, 0.9465, 0.6537, 0.9701, 0.8242, 0.9771, 0.83, 0.8966, 0.8364, 0.8959, 0.8301, 0.8959, 0.8301, 0.8966, 0.8364, 0.8446, 0.8448, 0.8435, 0.8386, 0.8435, 0.8386, 0.8446, 0.8448, 0.7933, 0.8557, 0.7919, 0.8495, 0.7919, 0.8495, 0.7933, 0.8557, 0.7434, 0.8687, 0.7417, 0.8626, 0.7417, 0.8626, 0.7434, 0.8687, 0.6954, 0.8833, 0.6935, 0.8773, 0.6935, 0.8773, 0.6954, 0.8833, 0.6502, 0.8992, 0.648, 0.8933, 0.648, 0.8933, 0.6502, 0.8992, 0.6083, 0.916, 0.6058, 0.9102, 0.5676, 0.9275, 0.5704, 0.9332, 0.5371, 0.9504, 0.5339, 0.945, 0.6058, 0.9102, 0.6083, 0.916, 0.5704, 0.9332, 0.5676, 0.9275, 0.4661, 0.945, 0.4698, 0.9385, 0.5, 0.9577, 0.5, 0.9666, 0.4698, 0.9385, 0.4736, 0.932, 0.5, 0.9489, 0.5, 0.9577, 0.4736, 0.932, 0.4773, 0.9255, 0.5, 0.94, 0.5, 0.9489, 0.4773, 0.9255, 0.481, 0.919, 0.5, 0.9311, 0.5, 0.94, 0.5, 0.9666, 0.5, 0.9577, 0.5302, 0.9385, 0.5339, 0.945, 0.5, 0.9577, 0.5, 0.9489, 0.5264, 0.932, 0.5302, 0.9385, 0.5, 0.9489, 0.5, 0.94, 0.5227, 0.9255, 0.5264, 0.932, 0.5, 0.94, 0.5, 0.9311, 0.519, 0.919, 0.5227, 0.9255, 0.9701, 0.8242, 0.9619, 0.8174, 0.9551, 0.7504, 0.9625, 0.7494, 0.9619, 0.8174, 0.9537, 0.8105, 0.9477, 0.7514, 0.9551, 0.7504, 0.9537, 0.8105, 0.9455, 0.8037, 0.9403, 0.7524, 0.9477, 0.7514, 0.9455, 0.8037, 0.9373, 0.7968, 0.9328, 0.7534, 0.9403, 0.7524, 0.03747, 0.7494, 0.04489, 0.7504, 0.03809, 0.8174, 0.02987, 0.8242, 0.04489, 0.7504, 0.05231, 0.7514, 0.0463, 0.8105, 0.03809, 0.8174, 0.05231, 0.7514, 0.05973, 0.7524, 0.05452, 0.8037, 0.0463, 0.8105, 0.05973, 0.7524, 0.06715, 0.7534, 0.06274, 0.7968, 0.05452, 0.8037, 0.5, 0.0312, 0.5, 0.03981, 0.4461, 0.07051, 0.4421, 0.06417, 0.5, 0.03981, 0.5, 0.04842, 0.45, 0.07686, 0.4461, 0.07051, 0.5, 0.04842, 0.5, 0.05703, 0.454, 0.08321, 0.45, 0.07686, 0.5, 0.05703, 0.5, 0.06564, 0.458, 0.08956, 0.454, 0.08321, 0.4421, 0.06417, 0.4461, 0.07051, 0.3817, 0.1147, 0.3772, 0.1087, 0.4461, 0.07051, 0.45, 0.07686, 0.3862, 0.1207, 0.3817, 0.1147, 0.45, 0.07686, 0.454, 0.08321, 0.3908, 0.1266, 0.3862, 0.1207, 0.454, 0.08321, 0.458, 0.08956, 0.3953, 0.1326, 0.3908, 0.1266, 0.3772, 0.1087, 0.3817, 0.1147, 0.3229, 0.1634, 0.3178, 0.1579, 0.3817, 0.1147, 0.3862, 0.1207, 0.3279, 0.169, 0.3229, 0.1634, 0.3862, 0.1207, 0.3908, 0.1266, 0.333, 0.1745, 0.3279, 0.169, 0.3908, 0.1266, 0.3953, 0.1326, 0.338, 0.18, 0.333, 0.1745, 0.3178, 0.1579, 0.3229, 0.1634, 0.2695, 0.217, 0.2639, 0.212, 0.3229, 0.1634, 0.3279, 0.169, 0.275, 0.222, 0.2695, 0.217, 0.3279, 0.169, 0.333, 0.1745, 0.2806, 0.2271, 0.275, 0.222, 0.333, 0.1745, 0.338, 0.18, 0.2861, 0.2321, 0.2806, 0.2271, 0.2639, 0.212, 0.2695, 0.217, 0.2214, 0.2756, 0.2154, 0.2712, 0.2695, 0.217, 0.275, 0.222, 0.2274, 0.2801, 0.2214, 0.2756, 0.275, 0.222, 0.2806, 0.2271, 0.2335, 0.2846, 0.2274, 0.2801, 0.2806, 0.2271, 0.2861, 0.2321, 0.2395, 0.289, 0.2335, 0.2846, 0.2154, 0.2712, 0.2214, 0.2756, 0.1787, 0.3396, 0.1722, 0.3358, 0.2214, 0.2756, 0.2274, 0.2801, 0.1851, 0.3435, 0.1787, 0.3396, 0.2274, 0.2801, 0.2335, 0.2846, 0.1915, 0.3474, 0.1851, 0.3435, 0.2335, 0.2846, 0.2395, 0.289, 0.1979, 0.3512, 0.1915, 0.3474, 0.1722, 0.3358, 0.1787, 0.3396, 0.1412, 0.4093, 0.1344, 0.4061, 0.1787, 0.3396, 0.1851, 0.3435, 0.1479, 0.4126, 0.1412, 0.4093, 0.1851, 0.3435, 0.1915, 0.3474, 0.1547, 0.4158, 0.1479, 0.4126, 0.1915, 0.3474, 0.1979, 0.3512, 0.1615, 0.419, 0.1547, 0.4158, 0.1344, 0.4061, 0.1412, 0.4093, 0.109, 0.4849, 0.102, 0.4823, 0.1412, 0.4093, 0.1479, 0.4126, 0.116, 0.4876, 0.109, 0.4849, 0.1479, 0.4126, 0.1547, 0.4158, 0.1231, 0.4902, 0.116, 0.4876, 0.1547, 0.4158, 0.1615, 0.419, 0.1301, 0.4928, 0.1231, 0.4902, 0.102, 0.4823, 0.109, 0.4849, 0.08222, 0.5668, 0.07502, 0.5648, 0.109, 0.4849, 0.116, 0.4876, 0.08942, 0.5689, 0.08222, 0.5668, 0.116, 0.4876, 0.1231, 0.4902, 0.09663, 0.5709, 0.08942, 0.5689, 0.1231, 0.4902, 0.1301, 0.4928, 0.1038, 0.573, 0.09663, 0.5709, 0.07502, 0.5648, 0.08222, 0.5668, 0.06082, 0.6552, 0.05348, 0.6537, 0.08222, 0.5668, 0.08942, 0.5689, 0.06815, 0.6567, 0.06082, 0.6552, 0.08942, 0.5689, 0.09663, 0.5709, 0.07549, 0.6582, 0.06815, 0.6567, 0.09663, 0.5709, 0.1038, 0.573, 0.08282, 0.6597, 0.07549, 0.6582, 0.05348, 0.6537, 0.06082, 0.6552, 0.04489, 0.7504, 0.03747, 0.7494, 0.06082, 0.6552, 0.06815, 0.6567, 0.05231, 0.7514, 0.04489, 0.7504, 0.06815, 0.6567, 0.07549, 0.6582, 0.05973, 0.7524, 0.05231, 0.7514, 0.07549, 0.6582, 0.08282, 0.6597, 0.06715, 0.7534, 0.05973, 0.7524, 0.02987, 0.8242, 0.03809, 0.8174, 0.105, 0.8227, 0.1041, 0.8301, 0.03809, 0.8174, 0.0463, 0.8105, 0.1059, 0.8153, 0.105, 0.8227, 0.0463, 0.8105, 0.05452, 0.8037, 0.1068, 0.8078, 0.1059, 0.8153, 0.05452, 0.8037, 0.06274, 0.7968, 0.1077, 0.8004, 0.1068, 0.8078, 0.1041, 0.8301, 0.105, 0.8227, 0.1579, 0.8312, 0.1565, 0.8386, 0.105, 0.8227, 0.1059, 0.8153, 0.1593, 0.8238, 0.1579, 0.8312, 0.1059, 0.8153, 0.1068, 0.8078, 0.1606, 0.8165, 0.1593, 0.8238, 0.1068, 0.8078, 0.1077, 0.8004, 0.162, 0.8091, 0.1606, 0.8165, 0.1565, 0.8386, 0.1579, 0.8312, 0.2098, 0.8422, 0.2081, 0.8495, 0.1579, 0.8312, 0.1593, 0.8238, 0.2116, 0.8349, 0.2098, 0.8422, 0.1593, 0.8238, 0.1606, 0.8165, 0.2133, 0.8277, 0.2116, 0.8349, 0.1606, 0.8165, 0.162, 0.8091, 0.215, 0.8204, 0.2133, 0.8277, 0.2081, 0.8495, 0.2098, 0.8422, 0.2604, 0.8554, 0.2583, 0.8626, 0.2098, 0.8422, 0.2116, 0.8349, 0.2624, 0.8482, 0.2604, 0.8554, 0.2116, 0.8349, 0.2133, 0.8277, 0.2645, 0.841, 0.2624, 0.8482, 0.2133, 0.8277, 0.215, 0.8204, 0.2665, 0.8338, 0.2645, 0.841, 0.2583, 0.8626, 0.2604, 0.8554, 0.3089, 0.8702, 0.3065, 0.8773, 0.2604, 0.8554, 0.2624, 0.8482, 0.3112, 0.8631, 0.3089, 0.8702, 0.2624, 0.8482, 0.2645, 0.841, 0.3135, 0.856, 0.3112, 0.8631, 0.2645, 0.841, 0.2665, 0.8338, 0.3159, 0.8489, 0.3135, 0.856, 0.3065, 0.8773, 0.3089, 0.8702, 0.3547, 0.8863, 0.352, 0.8933, 0.3089, 0.8702, 0.3112, 0.8631, 0.3573, 0.8793, 0.3547, 0.8863, 0.3112, 0.8631, 0.3135, 0.856, 0.3599, 0.8723, 0.3573, 0.8793, 0.3135, 0.856, 0.3159, 0.8489, 0.3626, 0.8653, 0.3599, 0.8723, 0.352, 0.8933, 0.3547, 0.8863, 0.3971, 0.9033, 0.3942, 0.9102, 0.3547, 0.8863, 0.3573, 0.8793, 0.4001, 0.8964, 0.3971, 0.9033, 0.3573, 0.8793, 0.3599, 0.8723, 0.403, 0.8895, 0.4001, 0.8964, 0.3599, 0.8723, 0.3626, 0.8653, 0.4059, 0.8827, 0.403, 0.8895, 0.3942, 0.9102, 0.3971, 0.9033, 0.4356, 0.9208, 0.4324, 0.9275, 0.3971, 0.9033, 0.4001, 0.8964, 0.4389, 0.914, 0.4356, 0.9208, 0.4001, 0.8964, 0.403, 0.8895, 0.4422, 0.9073, 0.4389, 0.914, 0.403, 0.8895, 0.4059, 0.8827, 0.4454, 0.9006, 0.4422, 0.9073, 0.4324, 0.9275, 0.4356, 0.9208, 0.4698, 0.9385, 0.4661, 0.945, 0.4356, 0.9208, 0.4389, 0.914, 0.4736, 0.932, 0.4698, 0.9385, 0.4389, 0.914, 0.4422, 0.9073, 0.4773, 0.9255, 0.4736, 0.932, 0.4422, 0.9073, 0.4454, 0.9006, 0.481, 0.919, 0.4773, 0.9255, 0.5579, 0.06417, 0.5539, 0.07051, 0.5, 0.03981, 0.5, 0.0312, 0.5539, 0.07051, 0.55, 0.07686, 0.5, 0.04842, 0.5, 0.03981, 0.55, 0.07686, 0.546, 0.08321, 0.5, 0.05703, 0.5, 0.04842, 0.546, 0.08321, 0.542, 0.08956, 0.5, 0.06564, 0.5, 0.05703, 0.6228, 0.1087, 0.6183, 0.1147, 0.5539, 0.07051, 0.5579, 0.06417, 0.6183, 0.1147, 0.6138, 0.1207, 0.55, 0.07686, 0.5539, 0.07051, 0.6138, 0.1207, 0.6092, 0.1266, 0.546, 0.08321, 0.55, 0.07686, 0.6092, 0.1266, 0.6047, 0.1326, 0.542, 0.08956, 0.546, 0.08321, 0.6822, 0.1579, 0.6771, 0.1634, 0.6183, 0.1147, 0.6228, 0.1087, 0.6771, 0.1634, 0.6721, 0.169, 0.6138, 0.1207, 0.6183, 0.1147, 0.6721, 0.169, 0.667, 0.1745, 0.6092, 0.1266, 0.6138, 0.1207, 0.667, 0.1745, 0.662, 0.18, 0.6047, 0.1326, 0.6092, 0.1266, 0.7361, 0.212, 0.7305, 0.217, 0.6771, 0.1634, 0.6822, 0.1579, 0.7305, 0.217, 0.725, 0.222, 0.6721, 0.169, 0.6771, 0.1634, 0.725, 0.222, 0.7194, 0.2271, 0.667, 0.1745, 0.6721, 0.169, 0.7194, 0.2271, 0.7139, 0.2321, 0.662, 0.18, 0.667, 0.1745, 0.7846, 0.2712, 0.7786, 0.2756, 0.7305, 0.217, 0.7361, 0.212, 0.7786, 0.2756, 0.7726, 0.2801, 0.725, 0.222, 0.7305, 0.217, 0.7726, 0.2801, 0.7665, 0.2846, 0.7194, 0.2271, 0.725, 0.222, 0.7665, 0.2846, 0.7605, 0.289, 0.7139, 0.2321, 0.7194, 0.2271, 0.8278, 0.3358, 0.8213, 0.3396, 0.7786, 0.2756, 0.7846, 0.2712, 0.8213, 0.3396, 0.8149, 0.3435, 0.7726, 0.2801, 0.7786, 0.2756, 0.8149, 0.3435, 0.8085, 0.3474, 0.7665, 0.2846, 0.7726, 0.2801, 0.8085, 0.3474, 0.8021, 0.3512, 0.7605, 0.289, 0.7665, 0.2846, 0.8656, 0.4061, 0.8588, 0.4093, 0.8213, 0.3396, 0.8278, 0.3358, 0.8588, 0.4093, 0.8521, 0.4126, 0.8149, 0.3435, 0.8213, 0.3396, 0.8521, 0.4126, 0.8453, 0.4158, 0.8085, 0.3474, 0.8149, 0.3435, 0.8453, 0.4158, 0.8385, 0.419, 0.8021, 0.3512, 0.8085, 0.3474, 0.898, 0.4823, 0.891, 0.4849, 0.8588, 0.4093, 0.8656, 0.4061, 0.891, 0.4849, 0.884, 0.4876, 0.8521, 0.4126, 0.8588, 0.4093, 0.884, 0.4876, 0.8769, 0.4902, 0.8453, 0.4158, 0.8521, 0.4126, 0.8769, 0.4902, 0.8699, 0.4928, 0.8385, 0.419, 0.8453, 0.4158, 0.925, 0.5648, 0.9178, 0.5668, 0.891, 0.4849, 0.898, 0.4823, 0.9178, 0.5668, 0.9106, 0.5689, 0.884, 0.4876, 0.891, 0.4849, 0.9106, 0.5689, 0.9034, 0.5709, 0.8769, 0.4902, 0.884, 0.4876, 0.9034, 0.5709, 0.8962, 0.573, 0.8699, 0.4928, 0.8769, 0.4902, 0.9465, 0.6537, 0.9392, 0.6552, 0.9178, 0.5668, 0.925, 0.5648, 0.9392, 0.6552, 0.9318, 0.6567, 0.9106, 0.5689, 0.9178, 0.5668, 0.9318, 0.6567, 0.9245, 0.6582, 0.9034, 0.5709, 0.9106, 0.5689, 0.9245, 0.6582, 0.9172, 0.6597, 0.8962, 0.573, 0.9034, 0.5709, 0.9625, 0.7494, 0.9551, 0.7504, 0.9392, 0.6552, 0.9465, 0.6537, 0.9551, 0.7504, 0.9477, 0.7514, 0.9318, 0.6567, 0.9392, 0.6552, 0.9477, 0.7514, 0.9403, 0.7524, 0.9245, 0.6582, 0.9318, 0.6567, 0.9403, 0.7524, 0.9328, 0.7534, 0.9172, 0.6597, 0.9245, 0.6582, 0.8959, 0.8301, 0.895, 0.8227, 0.9619, 0.8174, 0.9701, 0.8242, 0.895, 0.8227, 0.8941, 0.8153, 0.9537, 0.8105, 0.9619, 0.8174, 0.8941, 0.8153, 0.8932, 0.8078, 0.9455, 0.8037, 0.9537, 0.8105, 0.8932, 0.8078, 0.8923, 0.8004, 0.9373, 0.7968, 0.9455, 0.8037, 0.8435, 0.8386, 0.8421, 0.8312, 0.895, 0.8227, 0.8959, 0.8301, 0.8421, 0.8312, 0.8407, 0.8238, 0.8941, 0.8153, 0.895, 0.8227, 0.8407, 0.8238, 0.8394, 0.8165, 0.8932, 0.8078, 0.8941, 0.8153, 0.8394, 0.8165, 0.838, 0.8091, 0.8923, 0.8004, 0.8932, 0.8078, 0.7919, 0.8495, 0.7902, 0.8422, 0.8421, 0.8312, 0.8435, 0.8386, 0.7902, 0.8422, 0.7884, 0.8349, 0.8407, 0.8238, 0.8421, 0.8312, 0.7884, 0.8349, 0.7867, 0.8277, 0.8394, 0.8165, 0.8407, 0.8238, 0.7867, 0.8277, 0.785, 0.8204, 0.838, 0.8091, 0.8394, 0.8165, 0.7417, 0.8626, 0.7396, 0.8554, 0.7902, 0.8422, 0.7919, 0.8495, 0.7396, 0.8554, 0.7376, 0.8482, 0.7884, 0.8349, 0.7902, 0.8422, 0.7376, 0.8482, 0.7355, 0.841, 0.7867, 0.8277, 0.7884, 0.8349, 0.7355, 0.841, 0.7335, 0.8338, 0.785, 0.8204, 0.7867, 0.8277, 0.6935, 0.8773, 0.6911, 0.8702, 0.7396, 0.8554, 0.7417, 0.8626, 0.6911, 0.8702, 0.6888, 0.8631, 0.7376, 0.8482, 0.7396, 0.8554, 0.6888, 0.8631, 0.6865, 0.856, 0.7355, 0.841, 0.7376, 0.8482, 0.6865, 0.856, 0.6841, 0.8489, 0.7335, 0.8338, 0.7355, 0.841, 0.648, 0.8933, 0.6453, 0.8863, 0.6911, 0.8702, 0.6935, 0.8773, 0.6453, 0.8863, 0.6427, 0.8793, 0.6888, 0.8631, 0.6911, 0.8702, 0.6427, 0.8793, 0.6401, 0.8723, 0.6865, 0.856, 0.6888, 0.8631, 0.6401, 0.8723, 0.6374, 0.8653, 0.6841, 0.8489, 0.6865, 0.856, 0.6058, 0.9102, 0.6029, 0.9033, 0.6453, 0.8863, 0.648, 0.8933, 0.6029, 0.9033, 0.5999, 0.8964, 0.6427, 0.8793, 0.6453, 0.8863, 0.5999, 0.8964, 0.597, 0.8895, 0.6401, 0.8723, 0.6427, 0.8793, 0.597, 0.8895, 0.5941, 0.8827, 0.6374, 0.8653, 0.6401, 0.8723, 0.5676, 0.9275, 0.5644, 0.9208, 0.6029, 0.9033, 0.6058, 0.9102, 0.5644, 0.9208, 0.5611, 0.914, 0.5999, 0.8964, 0.6029, 0.9033, 0.5611, 0.914, 0.5578, 0.9073, 0.597, 0.8895, 0.5999, 0.8964, 0.5578, 0.9073, 0.5546, 0.9006, 0.5941, 0.8827, 0.597, 0.8895, 0.5339, 0.945, 0.5302, 0.9385, 0.5644, 0.9208, 0.5676, 0.9275, 0.5302, 0.9385, 0.5264, 0.932, 0.5611, 0.914, 0.5644, 0.9208, 0.5264, 0.932, 0.5227, 0.9255, 0.5578, 0.9073, 0.5611, 0.914, 0.5227, 0.9255, 0.519, 0.919, 0.5546, 0.9006, 0.5578, 0.9073, 0.5518, 0.8949, 0.5546, 0.9006, 0.519, 0.919, 0.5158, 0.9135, 0.5158, 0.9135, 0.5387, 0.09491, 0.6009, 0.1377, 0.5518, 0.8949, 0.5518, 0.8949, 0.6009, 0.1377, 0.6577, 0.1847, 0.5916, 0.8768, 0.5916, 0.8768, 0.6577, 0.1847, 0.7092, 0.2363, 0.6352, 0.8594, 0.6352, 0.8594, 0.7092, 0.2363, 0.7554, 0.2928, 0.6821, 0.8429, 0.6821, 0.8429, 0.7554, 0.2928, 0.7967, 0.3545, 0.7318, 0.8277, 0.7318, 0.8277, 0.7967, 0.3545, 0.8328, 0.4218, 0.7835, 0.8142, 0.7835, 0.8142, 0.8328, 0.4218, 0.864, 0.4951, 0.8368, 0.8029, 0.8368, 0.8029, 0.864, 0.4951, 0.8901, 0.5747, 0.8916, 0.7941, 0.4613, 0.09491, 0.5, 0.07291, 0.5, 0.9236, 0.4842, 0.9135, 0.4842, 0.9135, 0.4482, 0.8949, 0.3991, 0.1377, 0.4613, 0.09491, 0.4482, 0.8949, 0.4084, 0.8768, 0.3423, 0.1847, 0.3991, 0.1377, 0.4084, 0.8768, 0.3648, 0.8594, 0.2908, 0.2363, 0.3423, 0.1847, 0.3648, 0.8594, 0.3179, 0.8429, 0.2446, 0.2928, 0.2908, 0.2363, 0.3179, 0.8429, 0.2682, 0.8277, 0.2033, 0.3545, 0.2446, 0.2928, 0.2682, 0.8277, 0.2165, 0.8142, 0.1672, 0.4218, 0.2033, 0.3545, 0.2165, 0.8142, 0.1632, 0.8029, 0.136, 0.4951, 0.1672, 0.4218, 0.1632, 0.8029, 0.1084, 0.7941, 0.1099, 0.5747, 0.136, 0.4951, 0.9303, 0.791, 0.8916, 0.7941, 0.9266, 0.7542, 0.911, 0.661, 0.9266, 0.7542, 0.8916, 0.7941, 0.8901, 0.5747, 0.06967, 0.791, 0.07341, 0.7542, 0.1084, 0.7941, 0.08901, 0.661, 0.1099, 0.5747, 0.1084, 0.7941, 0.07341, 0.7542])
me_b_ziercurve.materials.append(mat_material_001)
me_b_ziercurve.use_paint_bone_selection = False
me_b_ziercurve.use_paint_mask = True
me_b_ziercurve.auto_texspace = False
me_b_ziercurve.update()

# ---- objects
ob_light = bpy.data.objects.new('Light', light_light)
ob_camera = bpy.data.objects.new('Camera', cam_camera)
ob_b_ziercurve = bpy.data.objects.new('BézierCurve', me_b_ziercurve)

# ---- transforms, parenting, visibility, modifiers, constraints
ob_light.location = (4.076, 1.005, 5.904)
ob_light.rotation_euler = (0.6503, 0.05522, 1.866)
ob_light.lock_rotations_4d = False
ob_light.empty_display_type = 'ARROWS'
ob_light.color = (0.0, 0.0, 0.0, 0.0)
ob_light.lineart.crease_threshold = 0.0
ob_camera.location = (7.359, -6.926, 4.958)
ob_camera.rotation_euler = (1.109, 0.0, 0.8149)
ob_camera.lock_rotations_4d = False
ob_camera.empty_display_type = 'ARROWS'
ob_camera.color = (0.0, 0.0, 0.0, 0.0)
ob_camera.display_type = 'WIRE'
ob_camera.lineart.crease_threshold = 0.0
ob_b_ziercurve.location = (0.0, 0.0, 0.0)

# ---- collection membership
col_collection.objects.link(ob_light)
col_collection.objects.link(ob_camera)
col_collection.objects.link(ob_b_ziercurve)

# ---- scene / render settings (as saved in the file)
scene.camera = ob_camera
scene.frame_start = 1; scene.frame_end = 250; scene.frame_set(1)
scene.render.engine = 'BLENDER_EEVEE_NEXT'
bpy.context.view_layer.update()
